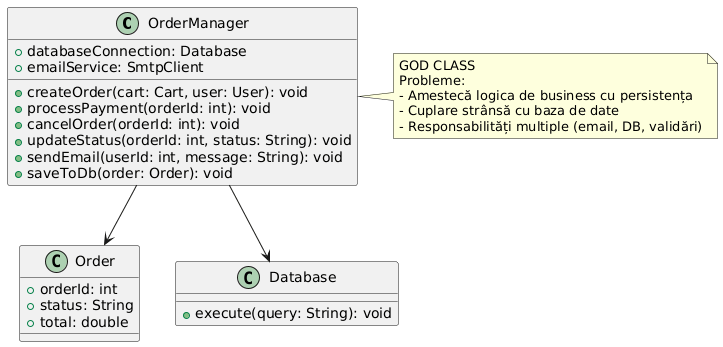

The diagram above was rendered by PlantUML. Its source (embedded in the PNG):
@startuml
class OrderManager {
  + databaseConnection: Database
  + emailService: SmtpClient
  + createOrder(cart: Cart, user: User): void
  + processPayment(orderId: int): void
  + cancelOrder(orderId: int): void
  + updateStatus(orderId: int, status: String): void
  + sendEmail(userId: int, message: String): void
  + saveToDb(order: Order): void
}

class Order {
  + orderId: int
  + status: String
  + total: double
}

class Database {
  + execute(query: String): void
}

OrderManager --> Order
OrderManager --> Database
note right of OrderManager: GOD CLASS\nProbleme:\n- Amestecă logica de business cu persistența\n- Cuplare strânsă cu baza de date\n- Responsabilități multiple (email, DB, validări)
@enduml